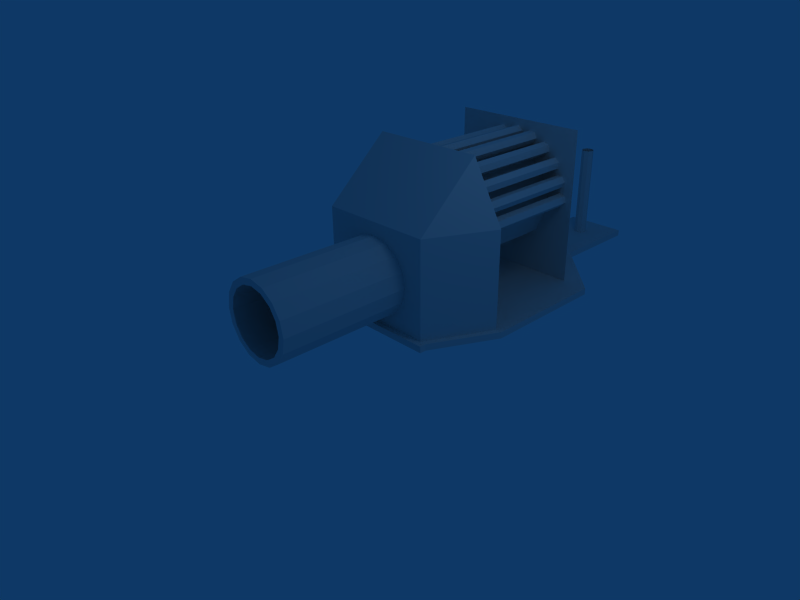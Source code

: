 # Source: beamgun.blend  (saved by Blender 2.49.2; exported with 4.5.12 LTS)
import bpy
from mathutils import Matrix  # noqa: F401  (used for matrix-valued properties, if any)

bpy.ops.wm.read_factory_settings(use_empty=True)
scene = bpy.context.scene
scene.name = 'Scene'

# ---- collections
col_collection_1 = bpy.data.collections.new('Collection 1'); scene.collection.children.link(col_collection_1)

# ---- materials (node trees are filled in below, after node groups)
mat_material = bpy.data.materials.new('Material')
mat_material.alpha_threshold = 0.0
mat_material.roughness = 0.5
mat_material.line_color = (0.0, 0.0, 0.0, 1.0)

# ---- material node trees

# ---- world
world_world = bpy.data.worlds.new('World'); scene.world = world_world
world_world.color = (0.05656, 0.2208, 0.4)
world_world.use_sun_shadow = False
world_world.sun_shadow_jitter_overblur = 0.0
world_world.cycles.sampling_method = 'MANUAL'
world_world.cycles.sample_map_resolution = 256

# ---- cameras
cam_camera = bpy.data.cameras.new('Camera')
cam_camera.passepartout_alpha = 0.2
cam_camera.clip_end = 100.0
cam_camera.lens = 35.0
cam_camera.ortho_scale = 7.314
cam_camera.show_passepartout = False
cam_camera.show_safe_areas = True
cam_camera.dof.focus_distance = 0.0
cam_camera.dof.aperture_fstop = 128.0

# ---- lights
light_spot = bpy.data.lights.new('Spot', 'POINT')
light_spot.transmission_factor = 0.0
light_spot.cutoff_distance = 30.0
light_spot.energy = 100.0
light_spot.shadow_buffer_clip_start = 1.001
light_spot.shadow_soft_size = 1.0
light_spot.shadow_maximum_resolution = 0.006
light_spot.use_absolute_resolution = True
light_spot.cycles.use_multiple_importance_sampling = False

# ---- meshes
me_cube_002 = bpy.data.meshes.new('Cube.002')
me_cube_002.from_pydata([(0.7, 1.0, 0.0), (0.7, -1.0, 0.0), (-0.7, -1.0, 0.0), (-0.7, 1.0, 0.0), (0.49, 1.0, 0.5), (-0.49, 1.0, 0.5), (-0.49, -1.0, 0.5), (0.49, -1.0, 0.5), (0.19, 1.0, 0.7), (0.19, -1.0, 0.7), (-0.19, -1.0, 0.7), (-0.19, 1.0, 0.7), (-0.19, 1.0, -0.7), (-0.19, -1.0, -0.7), (0.19, -1.0, -0.7), (0.19, 1.0, -0.7), (0.49, -1.0, -0.5), (-0.49, -1.0, -0.5), (-0.49, 1.0, -0.5), (0.49, 1.0, -0.5)], [], [(0, 3, 5, 4), (3, 2, 6, 5), (2, 1, 7, 6), (1, 0, 4, 7), (7, 4, 8, 9), (6, 7, 9, 10), (5, 6, 10, 11), (4, 5, 11, 8), (8, 11, 10, 9), (15, 14, 13, 12), (19, 15, 12, 18), (18, 12, 13, 17), (17, 13, 14, 16), (16, 14, 15, 19), (19, 0, 1, 16), (2, 17, 16, 1), (3, 18, 17, 2), (0, 19, 18, 3)])
_uv = me_cube_002.uv_layers.new(name='UVTex')
_uv.uv.foreach_set('vector', [0.0, 0.0, 1.0, 0.0, 1.0, 1.0, 0.0, 1.0, 0.0, 0.0, 1.0, 0.0, 1.0, 1.0, 0.0, 1.0, 0.0, 0.0, 1.0, 0.0, 1.0, 1.0, 0.0, 1.0, 0.0, 0.0, 1.0, 0.0, 1.0, 1.0, 0.0, 1.0, 0.0, 0.0, 1.0, 0.0, 1.0, 1.0, 0.0, 1.0, 0.0, 0.0, 1.0, 0.0, 1.0, 1.0, 0.0, 1.0, 0.0, 0.0, 1.0, 0.0, 1.0, 1.0, 0.0, 1.0, 0.0, 0.0, 1.0, 0.0, 1.0, 1.0, 0.0, 1.0, 0.0, 0.0, 1.0, 0.0, 1.0, 1.0, 0.0, 1.0, 0.0, 0.0, 1.0, 0.0, 1.0, 1.0, 0.0, 1.0, 0.0, 0.0, 1.0, 0.0, 1.0, 1.0, 0.0, 1.0, 0.0, 0.0, 1.0, 0.0, 1.0, 1.0, 0.0, 1.0, 0.0, 0.0, 1.0, 0.0, 1.0, 1.0, 0.0, 1.0, 0.0, 0.0, 1.0, 0.0, 1.0, 1.0, 0.0, 1.0, 0.0, 0.0, 1.0, 0.0, 1.0, 1.0, 0.0, 1.0, 0.0, 0.0, 1.0, 0.0, 1.0, 1.0, 0.0, 1.0, 0.0, 0.0, 1.0, 0.0, 1.0, 1.0, 0.0, 1.0, 0.0, 0.0, 1.0, 0.0, 1.0, 1.0, 0.0, 1.0])
me_cube_002.use_remesh_preserve_volume = False
me_cube_002.use_remesh_preserve_attributes = False
me_cube_002.use_mirror_vertex_groups = False
me_cube_002.update()
me_tube_002 = bpy.data.meshes.new('Tube.002')
me_tube_002.from_pydata([(0.07071, 0.07071, -1.0), (0.09659, -0.02588, -1.0), (0.02588, -0.09659, -1.0), (-0.07071, -0.07071, -1.0), (-0.09659, 0.02588, -1.0), (-0.02588, 0.09659, -1.0), (0.07071, 0.07071, 1.0), (0.09659, -0.02588, 1.0), (0.02588, -0.09659, 1.0), (-0.07071, -0.07071, 1.0), (-0.09659, 0.02588, 1.0), (-0.02588, 0.09659, 1.0), (0.04928, 0.378, 1.0), (-0.03982, 0.3326, 1.0), (-0.04505, 0.2327, 1.0), (0.03882, 0.1783, 1.0), (0.1279, 0.2237, 1.0), (0.1331, 0.3235, 1.0), (0.04928, 0.378, -1.0), (-0.03982, 0.3326, -1.0), (-0.04505, 0.2327, -1.0), (0.03882, 0.1783, -1.0), (0.1279, 0.2237, -1.0), (0.1331, 0.3235, -1.0), (0.2707, 0.5447, -1.0), (0.2348, 0.4513, -1.0), (0.136, 0.4356, -1.0), (0.07312, 0.5134, -1.0), (0.109, 0.6067, -1.0), (0.2077, 0.6224, -1.0), (0.2707, 0.5447, 1.0), (0.2348, 0.4513, 1.0), (0.136, 0.4356, 1.0), (0.07312, 0.5134, 1.0), (0.109, 0.6067, 1.0), (0.2077, 0.6224, 1.0), (0.4339, 0.8058, 1.0), (0.3352, 0.8215, 1.0), (0.2722, 0.7438, 1.0), (0.3081, 0.6504, 1.0), (0.4068, 0.6348, 1.0), (0.4698, 0.7125, 1.0), (0.4339, 0.8058, -1.0), (0.3352, 0.8215, -1.0), (0.2722, 0.7438, -1.0), (0.3081, 0.6504, -1.0), (0.4068, 0.6348, -1.0), (0.4698, 0.7125, -1.0), (0.711, 0.8106, -1.0), (0.6271, 0.7561, -1.0), (0.538, 0.8015, -1.0), (0.5328, 0.9013, -1.0), (0.6167, 0.9558, -1.0), (0.7058, 0.9104, -1.0), (0.711, 0.8106, 1.0), (0.6271, 0.7561, 1.0), (0.538, 0.8015, 1.0), (0.5328, 0.9013, 1.0), (0.6167, 0.9558, 1.0), (0.7058, 0.9104, 1.0), (0.9966, 0.9259, 1.0), (0.9259, 0.9966, 1.0), (0.8293, 0.9707, 1.0), (0.8034, 0.8741, 1.0), (0.8741, 0.8034, 1.0), (0.9707, 0.8293, 1.0), (0.9966, 0.9259, -1.0), (0.9259, 0.9966, -1.0), (0.8293, 0.9707, -1.0), (0.8034, 0.8741, -1.0), (0.8741, 0.8034, -1.0), (0.9707, 0.8293, -1.0), (1.224, 0.7668, -1.0), (1.124, 0.7721, -1.0), (1.078, 0.8612, -1.0), (1.133, 0.9451, -1.0), (1.233, 0.9398, -1.0), (1.278, 0.8507, -1.0), (1.224, 0.7669, 1.0), (1.124, 0.7721, 1.0), (1.078, 0.8612, 1.0), (1.133, 0.9451, 1.0), (1.233, 0.9398, 1.0), (1.278, 0.8507, 1.0), (1.522, 0.6923, 1.0), (1.507, 0.791, 1.0), (1.413, 0.8269, 1.0), (1.336, 0.764, 1.0), (1.351, 0.6652, 1.0), (1.445, 0.6293, 1.0), (1.522, 0.6923, -1.0), (1.507, 0.791, -1.0), (1.413, 0.8269, -1.0), (1.336, 0.764, -1.0), (1.351, 0.6652, -1.0), (1.445, 0.6293, -1.0), (1.612, 0.4302, -1.0), (1.535, 0.4932, -1.0), (1.55, 0.5919, -1.0), (1.644, 0.6278, -1.0), (1.721, 0.5648, -1.0), (1.706, 0.4661, -1.0), (1.612, 0.4302, 1.0), (1.535, 0.4932, 1.0), (1.55, 0.5919, 1.0), (1.644, 0.6278, 1.0), (1.721, 0.5648, 1.0), (1.706, 0.4661, 1.0), (1.81, 0.1942, 1.0), (1.856, 0.2833, 1.0), (1.801, 0.3672, 1.0), (1.701, 0.362, 1.0), (1.656, 0.2729, 1.0), (1.711, 0.189, 1.0), (1.81, 0.1942, -1.0), (1.856, 0.2833, -1.0), (1.801, 0.3672, -1.0), (1.701, 0.362, -1.0), (1.656, 0.2729, -1.0), (1.711, 0.189, -1.0), (1.729, -0.07071, -1.0), (1.703, 0.02588, -1.0), (1.774, 0.09659, -1.0), (1.871, 0.07071, -1.0), (1.897, -0.02588, -1.0), (1.826, -0.09659, -1.0), (1.729, -0.07071, 1.0), (1.703, 0.02588, 1.0), (1.774, 0.09659, 1.0), (1.871, 0.07071, 1.0), (1.897, -0.02588, 1.0), (1.826, -0.09659, 1.0)], [], [(0, 6, 7, 1), (1, 7, 8, 2), (2, 8, 9, 3), (3, 9, 10, 4), (4, 10, 11, 5), (6, 0, 5, 11), (17, 23, 18, 12), (19, 13, 12, 18), (20, 14, 13, 19), (21, 15, 14, 20), (22, 16, 15, 21), (23, 17, 16, 22), (24, 30, 31, 25), (25, 31, 32, 26), (26, 32, 33, 27), (27, 33, 34, 28), (28, 34, 35, 29), (30, 24, 29, 35), (41, 47, 42, 36), (43, 37, 36, 42), (44, 38, 37, 43), (45, 39, 38, 44), (46, 40, 39, 45), (47, 41, 40, 46), (48, 54, 55, 49), (49, 55, 56, 50), (50, 56, 57, 51), (51, 57, 58, 52), (52, 58, 59, 53), (54, 48, 53, 59), (65, 71, 66, 60), (67, 61, 60, 66), (68, 62, 61, 67), (69, 63, 62, 68), (70, 64, 63, 69), (71, 65, 64, 70), (72, 78, 79, 73), (73, 79, 80, 74), (74, 80, 81, 75), (75, 81, 82, 76), (76, 82, 83, 77), (78, 72, 77, 83), (89, 95, 90, 84), (91, 85, 84, 90), (92, 86, 85, 91), (93, 87, 86, 92), (94, 88, 87, 93), (95, 89, 88, 94), (96, 102, 103, 97), (97, 103, 104, 98), (98, 104, 105, 99), (99, 105, 106, 100), (100, 106, 107, 101), (102, 96, 101, 107), (113, 119, 114, 108), (115, 109, 108, 114), (116, 110, 109, 115), (117, 111, 110, 116), (118, 112, 111, 117), (119, 113, 112, 118), (120, 126, 127, 121), (121, 127, 128, 122), (122, 128, 129, 123), (123, 129, 130, 124), (124, 130, 131, 125), (126, 120, 125, 131)])
_uv = me_tube_002.uv_layers.new(name='UVTex')
_uv.uv.foreach_set('vector', [-4.0, 0.0, 5.0, 0.0, 5.0, 1.0, -4.0, 1.0, -4.0, 0.0, 5.0, 0.0, 5.0, 1.0, -4.0, 1.0, -4.0, 0.0, 5.0, 0.0, 5.0, 1.0, -4.0, 1.0, -4.0, 0.0, 5.0, 0.0, 5.0, 1.0, -4.0, 1.0, -4.0, 0.0, 5.0, 0.0, 5.0, 1.0, -4.0, 1.0, -4.0, 0.0, 5.0, 0.0, 5.0, 1.0, -4.0, 1.0, -4.0, 0.0, 5.0, 0.0, 5.0, 1.0, -4.0, 1.0, -4.0, 0.0, 5.0, 0.0, 5.0, 1.0, -4.0, 1.0, -4.0, 0.0, 5.0, 0.0, 5.0, 1.0, -4.0, 1.0, -4.0, 0.0, 5.0, 0.0, 5.0, 1.0, -4.0, 1.0, -4.0, 0.0, 5.0, 0.0, 5.0, 1.0, -4.0, 1.0, -4.0, 0.0, 5.0, 0.0, 5.0, 1.0, -4.0, 1.0, -4.0, 0.0, 5.0, 0.0, 5.0, 1.0, -4.0, 1.0, -4.0, 0.0, 5.0, 0.0, 5.0, 1.0, -4.0, 1.0, -4.0, 0.0, 5.0, 0.0, 5.0, 1.0, -4.0, 1.0, -4.0, 0.0, 5.0, 0.0, 5.0, 1.0, -4.0, 1.0, -4.0, 0.0, 5.0, 0.0, 5.0, 1.0, -4.0, 1.0, -4.0, 0.0, 5.0, 0.0, 5.0, 1.0, -4.0, 1.0, -4.0, 0.0, 5.0, 0.0, 5.0, 1.0, -4.0, 1.0, -4.0, 0.0, 5.0, 0.0, 5.0, 1.0, -4.0, 1.0, -4.0, 0.0, 5.0, 0.0, 5.0, 1.0, -4.0, 1.0, -4.0, 0.0, 5.0, 0.0, 5.0, 1.0, -4.0, 1.0, -4.0, 0.0, 5.0, 0.0, 5.0, 1.0, -4.0, 1.0, -4.0, 0.0, 5.0, 0.0, 5.0, 1.0, -4.0, 1.0, -4.0, 0.0, 5.0, 0.0, 5.0, 1.0, -4.0, 1.0, -4.0, 0.0, 5.0, 0.0, 5.0, 1.0, -4.0, 1.0, -4.0, 0.0, 5.0, 0.0, 5.0, 1.0, -4.0, 1.0, -4.0, 0.0, 5.0, 0.0, 5.0, 1.0, -4.0, 1.0, -4.0, 0.0, 5.0, 0.0, 5.0, 1.0, -4.0, 1.0, -4.0, 0.0, 5.0, 0.0, 5.0, 1.0, -4.0, 1.0, -4.0, 0.0, 5.0, 0.0, 5.0, 1.0, -4.0, 1.0, -4.0, 0.0, 5.0, 0.0, 5.0, 1.0, -4.0, 1.0, -4.0, 0.0, 5.0, 0.0, 5.0, 1.0, -4.0, 1.0, -4.0, 0.0, 5.0, 0.0, 5.0, 1.0, -4.0, 1.0, -4.0, 0.0, 5.0, 0.0, 5.0, 1.0, -4.0, 1.0, -4.0, 0.0, 5.0, 0.0, 5.0, 1.0, -4.0, 1.0, -4.0, 0.0, 5.0, 0.0, 5.0, 1.0, -4.0, 1.0, -4.0, 0.0, 5.0, 0.0, 5.0, 1.0, -4.0, 1.0, -4.0, 0.0, 5.0, 0.0, 5.0, 1.0, -4.0, 1.0, -4.0, 0.0, 5.0, 0.0, 5.0, 1.0, -4.0, 1.0, -4.0, 0.0, 5.0, 0.0, 5.0, 1.0, -4.0, 1.0, -4.0, 0.0, 5.0, 0.0, 5.0, 1.0, -4.0, 1.0, -4.0, 0.0, 5.0, 0.0, 5.0, 1.0, -4.0, 1.0, -4.0, 0.0, 5.0, 0.0, 5.0, 1.0, -4.0, 1.0, -4.0, 0.0, 5.0, 0.0, 5.0, 1.0, -4.0, 1.0, -4.0, 0.0, 5.0, 0.0, 5.0, 1.0, -4.0, 1.0, -4.0, 0.0, 5.0, 0.0, 5.0, 1.0, -4.0, 1.0, -4.0, 0.0, 5.0, 0.0, 5.0, 1.0, -4.0, 1.0, -4.0, 0.0, 5.0, 0.0, 5.0, 1.0, -4.0, 1.0, -4.0, 0.0, 5.0, 0.0, 5.0, 1.0, -4.0, 1.0, -4.0, 0.0, 5.0, 0.0, 5.0, 1.0, -4.0, 1.0, -4.0, 0.0, 5.0, 0.0, 5.0, 1.0, -4.0, 1.0, -4.0, 0.0, 5.0, 0.0, 5.0, 1.0, -4.0, 1.0, -4.0, 0.0, 5.0, 0.0, 5.0, 1.0, -4.0, 1.0, -4.0, 0.0, 5.0, 0.0, 5.0, 1.0, -4.0, 1.0, -4.0, 0.0, 5.0, 0.0, 5.0, 1.0, -4.0, 1.0, -4.0, 0.0, 5.0, 0.0, 5.0, 1.0, -4.0, 1.0, -4.0, 0.0, 5.0, 0.0, 5.0, 1.0, -4.0, 1.0, -4.0, 0.0, 5.0, 0.0, 5.0, 1.0, -4.0, 1.0, -4.0, 0.0, 5.0, 0.0, 5.0, 1.0, -4.0, 1.0, -4.0, 0.0, 5.0, 0.0, 5.0, 1.0, -4.0, 1.0, -4.0, 0.0, 5.0, 0.0, 5.0, 1.0, -4.0, 1.0, -4.0, 0.0, 5.0, 0.0, 5.0, 1.0, -4.0, 1.0, -4.0, 0.0, 5.0, 0.0, 5.0, 1.0, -4.0, 1.0, -4.0, 0.0, 5.0, 0.0, 5.0, 1.0, -4.0, 1.0, -4.0, 0.0, 5.0, 0.0, 5.0, 1.0, -4.0, 1.0])
me_tube_002.use_remesh_preserve_volume = False
me_tube_002.use_remesh_preserve_attributes = False
me_tube_002.use_mirror_vertex_groups = False
me_tube_002.update()
me_cube_001 = bpy.data.meshes.new('Cube.001')
me_cube_001.from_pydata([(1.0, -5.96e-08, 0.0), (1.0, -0.1, 0.0), (-1.0, -0.1, 0.0), (-1.0, 3.576e-07, 0.0), (1.0, -5.364e-07, 0.1), (1.0, -0.1, 0.1), (-1.0, -0.1, 0.1), (-1.0, 0.0, 0.1), (-1.5, 1.0, 0.1), (1.5, 1.0, 0.1), (-1.5, 1.0, 4.172e-06), (1.5, 1.0, 4.172e-06), (1.5, 3.0, 1.252e-05), (-1.5, 3.0, 1.252e-05), (1.5, 3.0, 0.1), (-1.5, 3.0, 0.1), (-0.5, 4.0, 0.1), (0.5, 4.0, 0.1), (-0.5, 4.0, 1.729e-05), (0.5, 4.0, 1.729e-05), (0.5, 5.5, 2.243e-05), (-0.5, 5.5, 2.243e-05), (0.5, 5.5, 0.1), (-0.5, 5.5, 0.1)], [], [(0, 1, 2, 3), (4, 7, 6, 5), (0, 4, 5, 1), (2, 6, 7, 3), (3, 7, 8, 10), (4, 0, 11, 9), (7, 4, 9, 8), (0, 3, 10, 11), (11, 10, 13, 12), (8, 9, 14, 15), (9, 11, 12, 14), (10, 8, 15, 13), (13, 15, 16, 18), (14, 12, 19, 17), (15, 14, 17, 16), (12, 13, 18, 19), (19, 18, 21, 20), (16, 17, 22, 23), (17, 19, 20, 22), (18, 16, 23, 21), (22, 20, 21, 23), (1, 5, 6, 2)])
_uv = me_cube_001.uv_layers.new(name='UVTex')
_uv.uv.foreach_set('vector', [0.0, 0.0, 1.0, 0.0, 1.0, 1.0, 0.0, 1.0, 0.0, 0.0, 1.0, 0.0, 1.0, 1.0, 0.0, 1.0, 0.0, 0.0, 1.0, 0.0, 1.0, 1.0, 0.0, 1.0, 0.0, 0.0, 1.0, 0.0, 1.0, 1.0, 0.0, 1.0, 0.0, 0.0, 1.0, 0.0, 1.0, 1.0, 0.0, 1.0, 0.0, 0.0, 1.0, 0.0, 1.0, 1.0, 0.0, 1.0, 0.0, 0.0, 1.0, 0.0, 1.0, 1.0, 0.0, 1.0, 0.0, 0.0, 1.0, 0.0, 1.0, 1.0, 0.0, 1.0, 0.0, 0.0, 1.0, 0.0, 1.0, 1.0, 0.0, 1.0, 0.0, 0.0, 1.0, 0.0, 1.0, 1.0, 0.0, 1.0, 0.0, 0.0, 1.0, 0.0, 1.0, 1.0, 0.0, 1.0, 0.0, 0.0, 1.0, 0.0, 1.0, 1.0, 0.0, 1.0, 0.0, 0.0, 1.0, 0.0, 1.0, 1.0, 0.0, 1.0, 0.0, 0.0, 1.0, 0.0, 1.0, 1.0, 0.0, 1.0, 0.0, 0.0, 1.0, 0.0, 1.0, 1.0, 0.0, 1.0, 0.0, 0.0, 1.0, 0.0, 1.0, 1.0, 0.0, 1.0, 0.0, 0.0, 1.0, 0.0, 1.0, 1.0, 0.0, 1.0, 0.0, 0.0, 1.0, 0.0, 1.0, 1.0, 0.0, 1.0, 0.0, 0.0, 1.0, 0.0, 1.0, 1.0, 0.0, 1.0, 0.0, 0.0, 1.0, 0.0, 1.0, 1.0, 0.0, 1.0, 0.0, 0.0, 1.0, 0.0, 1.0, 1.0, 0.0, 1.0, 0.0, 0.0, 1.0, 0.0, 1.0, 1.0, 0.0, 1.0])
me_cube_001.use_remesh_preserve_volume = False
me_cube_001.use_remesh_preserve_attributes = False
me_cube_001.use_mirror_vertex_groups = False
me_cube_001.update()
me_tube = bpy.data.meshes.new('Tube')
me_tube.from_pydata([(0.3536, 0.3536, -1.0), (0.4619, 0.1913, -1.0), (0.5, -2.186e-08, -1.0), (0.4619, -0.1913, -1.0), (0.3536, -0.3536, -1.0), (0.1913, -0.4619, -1.0), (7.55e-08, -0.5, -1.0), (-0.1913, -0.4619, -1.0), (-0.3536, -0.3536, -1.0), (-0.4619, -0.1913, -1.0), (-0.5, 5.962e-09, -1.0), (-0.4619, 0.1913, -1.0), (-0.3536, 0.3536, -1.0), (-0.1913, 0.4619, -1.0), (3.258e-07, 0.5, -1.0), (0.1913, 0.4619, -1.0), (0.3536, 0.3536, 1.0), (0.4619, 0.1913, 1.0), (0.5, -6.457e-07, 1.0), (0.4619, -0.1913, 1.0), (0.3536, -0.3536, 1.0), (0.1913, -0.4619, 1.0), (-9.656e-07, -0.5, 1.0), (-0.1913, -0.4619, 1.0), (-0.3536, -0.3536, 1.0), (-0.4619, -0.1913, 1.0), (-0.5, 1.285e-06, 1.0), (-0.4619, 0.1913, 1.0), (-0.3536, 0.3536, 1.0), (-0.1913, 0.4619, 1.0), (1.605e-06, 0.5, 1.0), (0.1913, 0.4619, 1.0), (0.2296, 0.5543, 1.0), (1.907e-06, 0.6, 1.0), (-0.2296, 0.5543, 1.0), (-0.4243, 0.4243, 1.0), (-0.5543, 0.2296, 1.0), (-0.6, 1.517e-06, 1.0), (-0.5543, -0.2296, 1.0), (-0.4243, -0.4243, 1.0), (-0.2296, -0.5543, 1.0), (-1.178e-06, -0.6, 1.0), (0.2296, -0.5543, 1.0), (0.4243, -0.4243, 1.0), (0.5543, -0.2296, 1.0), (0.6, -8.002e-07, 1.0), (0.5543, 0.2296, 1.0), (0.4243, 0.4243, 1.0), (0.2296, 0.5543, -1.0), (3.715e-07, 0.6, -1.0), (-0.2296, 0.5543, -1.0), (-0.4243, 0.4243, -1.0), (-0.5543, 0.2296, -1.0), (-0.6, -6.803e-10, -1.0), (-0.5543, -0.2296, -1.0), (-0.4243, -0.4243, -1.0), (-0.2296, -0.5543, -1.0), (7.104e-08, -0.6, -1.0), (0.2296, -0.5543, -1.0), (0.4243, -0.4243, -1.0), (0.5543, -0.2296, -1.0), (0.6, -3.406e-08, -1.0), (0.5543, 0.2296, -1.0), (0.4243, 0.4243, -1.0)], [], [(0, 1, 17, 16), (1, 2, 18, 17), (2, 3, 19, 18), (3, 4, 20, 19), (4, 5, 21, 20), (5, 6, 22, 21), (6, 7, 23, 22), (7, 8, 24, 23), (8, 9, 25, 24), (9, 10, 26, 25), (10, 11, 27, 26), (11, 12, 28, 27), (12, 13, 29, 28), (13, 14, 30, 29), (14, 15, 31, 30), (15, 0, 16, 31), (16, 47, 32, 31), (63, 0, 15, 48), (31, 32, 33, 30), (14, 49, 48, 15), (30, 33, 34, 29), (13, 50, 49, 14), (29, 34, 35, 28), (12, 51, 50, 13), (28, 35, 36, 27), (11, 52, 51, 12), (27, 36, 37, 26), (10, 53, 52, 11), (26, 37, 38, 25), (9, 54, 53, 10), (25, 38, 39, 24), (8, 55, 54, 9), (24, 39, 40, 23), (7, 56, 55, 8), (23, 40, 41, 22), (6, 57, 56, 7), (22, 41, 42, 21), (5, 58, 57, 6), (21, 42, 43, 20), (4, 59, 58, 5), (20, 43, 44, 19), (3, 60, 59, 4), (19, 44, 45, 18), (2, 61, 60, 3), (18, 45, 46, 17), (1, 62, 61, 2), (17, 46, 47, 16), (0, 63, 62, 1), (46, 62, 63, 47), (45, 61, 62, 46), (44, 60, 61, 45), (43, 59, 60, 44), (42, 58, 59, 43), (41, 57, 58, 42), (40, 56, 57, 41), (39, 55, 56, 40), (38, 54, 55, 39), (37, 53, 54, 38), (36, 52, 53, 37), (35, 51, 52, 36), (34, 50, 51, 35), (33, 49, 50, 34), (32, 48, 49, 33), (48, 32, 47, 63)])
_uv = me_tube.uv_layers.new(name='UVTex')
_uv.uv.foreach_set('vector', [0.0, 0.0, 1.0, 0.0, 1.0, 1.0, 0.0, 1.0, 0.0, 0.0, 1.0, 0.0, 1.0, 1.0, 0.0, 1.0, 0.0, 0.0, 1.0, 0.0, 1.0, 1.0, 0.0, 1.0, 0.0, 0.0, 1.0, 0.0, 1.0, 1.0, 0.0, 1.0, 0.0, 0.0, 1.0, 0.0, 1.0, 1.0, 0.0, 1.0, 0.0, 0.0, 1.0, 0.0, 1.0, 1.0, 0.0, 1.0, 0.0, 0.0, 1.0, 0.0, 1.0, 1.0, 0.0, 1.0, 0.0, 0.0, 1.0, 0.0, 1.0, 1.0, 0.0, 1.0, 0.0, 0.0, 1.0, 0.0, 1.0, 1.0, 0.0, 1.0, 0.0, 0.0, 1.0, 0.0, 1.0, 1.0, 0.0, 1.0, 0.0, 0.0, 1.0, 0.0, 1.0, 1.0, 0.0, 1.0, 0.0, 0.0, 1.0, 0.0, 1.0, 1.0, 0.0, 1.0, 0.0, 0.0, 1.0, 0.0, 1.0, 1.0, 0.0, 1.0, 0.0, 0.0, 1.0, 0.0, 1.0, 1.0, 0.0, 1.0, 0.0, 0.0, 1.0, 0.0, 1.0, 1.0, 0.0, 1.0, 0.0, 0.0, 1.0, 0.0, 1.0, 1.0, 0.0, 1.0, 0.0, 0.0, 1.0, 0.0, 1.0, 1.0, 0.0, 1.0, 0.0, 0.0, 1.0, 0.0, 1.0, 1.0, 0.0, 1.0, 0.0, 0.0, 1.0, 0.0, 1.0, 1.0, 0.0, 1.0, 0.0, 0.0, 1.0, 0.0, 1.0, 1.0, 0.0, 1.0, 0.0, 0.0, 1.0, 0.0, 1.0, 1.0, 0.0, 1.0, 0.0, 0.0, 1.0, 0.0, 1.0, 1.0, 0.0, 1.0, 0.0, 0.0, 1.0, 0.0, 1.0, 1.0, 0.0, 1.0, 0.0, 0.0, 1.0, 0.0, 1.0, 1.0, 0.0, 1.0, 0.0, 0.0, 1.0, 0.0, 1.0, 1.0, 0.0, 1.0, 0.0, 0.0, 1.0, 0.0, 1.0, 1.0, 0.0, 1.0, 0.0, 0.0, 1.0, 0.0, 1.0, 1.0, 0.0, 1.0, 0.0, 0.0, 1.0, 0.0, 1.0, 1.0, 0.0, 1.0, 0.0, 0.0, 1.0, 0.0, 1.0, 1.0, 0.0, 1.0, 0.0, 0.0, 1.0, 0.0, 1.0, 1.0, 0.0, 1.0, 0.0, 0.0, 1.0, 0.0, 1.0, 1.0, 0.0, 1.0, 0.0, 0.0, 1.0, 0.0, 1.0, 1.0, 0.0, 1.0, 0.0, 0.0, 1.0, 0.0, 1.0, 1.0, 0.0, 1.0, 0.0, 0.0, 1.0, 0.0, 1.0, 1.0, 0.0, 1.0, 0.0, 0.0, 1.0, 0.0, 1.0, 1.0, 0.0, 1.0, 0.0, 0.0, 1.0, 0.0, 1.0, 1.0, 0.0, 1.0, 0.0, 0.0, 1.0, 0.0, 1.0, 1.0, 0.0, 1.0, 0.0, 0.0, 1.0, 0.0, 1.0, 1.0, 0.0, 1.0, 0.0, 0.0, 1.0, 0.0, 1.0, 1.0, 0.0, 1.0, 0.0, 0.0, 1.0, 0.0, 1.0, 1.0, 0.0, 1.0, 0.0, 0.0, 1.0, 0.0, 1.0, 1.0, 0.0, 1.0, 0.0, 0.0, 1.0, 0.0, 1.0, 1.0, 0.0, 1.0, 0.0, 0.0, 1.0, 0.0, 1.0, 1.0, 0.0, 1.0, 0.0, 0.0, 1.0, 0.0, 1.0, 1.0, 0.0, 1.0, 0.0, 0.0, 1.0, 0.0, 1.0, 1.0, 0.0, 1.0, 0.0, 0.0, 1.0, 0.0, 1.0, 1.0, 0.0, 1.0, 0.0, 0.0, 1.0, 0.0, 1.0, 1.0, 0.0, 1.0, 0.0, 0.0, 1.0, 0.0, 1.0, 1.0, 0.0, 1.0, -4.0, 0.0, 5.0, 0.0, 5.0, 1.0, -4.0, 1.0, -4.0, 0.0, 5.0, 0.0, 5.0, 1.0, -4.0, 1.0, -4.0, 0.0, 5.0, 0.0, 5.0, 1.0, -4.0, 1.0, -4.0, 0.0, 5.0, 0.0, 5.0, 1.0, -4.0, 1.0, -4.0, 0.0, 5.0, 0.0, 5.0, 1.0, -4.0, 1.0, -4.0, 0.0, 5.0, 0.0, 5.0, 1.0, -4.0, 1.0, -4.0, 0.0, 5.0, 0.0, 5.0, 1.0, -4.0, 1.0, -4.0, 0.0, 5.0, 0.0, 5.0, 1.0, -4.0, 1.0, -4.0, 0.0, 5.0, 0.0, 5.0, 1.0, -4.0, 1.0, -4.0, 0.0, 5.0, 0.0, 5.0, 1.0, -4.0, 1.0, -4.0, 0.0, 5.0, 0.0, 5.0, 1.0, -4.0, 1.0, -4.0, 0.0, 5.0, 0.0, 5.0, 1.0, -4.0, 1.0, -4.0, 0.0, 5.0, 0.0, 5.0, 1.0, -4.0, 1.0, -4.0, 0.0, 5.0, 0.0, 5.0, 1.0, -4.0, 1.0, -4.0, 0.0, 5.0, 0.0, 5.0, 1.0, -4.0, 1.0, -4.0, 0.0, 5.0, 0.0, 5.0, 1.0, -4.0, 1.0])
me_tube.use_remesh_preserve_volume = False
me_tube.use_remesh_preserve_attributes = False
me_tube.use_mirror_vertex_groups = False
me_tube.update()
me_cube = bpy.data.meshes.new('Cube')
me_cube.from_pydata([(0.7, -0.5, -0.95), (0.45, -1.0, -0.95), (-0.45, -1.0, -0.95), (-0.7, -0.5, -0.95), (0.45, -0.5, 0.25), (0.45, -1.0, -0.2), (-0.45, -1.0, -0.2), (-0.45, -0.5, 0.25), (0.55, 0.5, 0.25), (0.25, 0.95, -0.2), (-0.25, 0.95, -0.2), (-0.55, 0.5, 0.25), (0.55, 0.5, -0.95), (0.25, 0.95, -0.95), (-0.25, 0.95, -0.95), (-0.55, 0.5, -0.95), (0.7, -0.5, -0.2), (-0.7, -0.5, -0.2)], [], [(0, 1, 2, 3), (4, 7, 6, 5), (1, 5, 6, 2), (15, 12, 8, 11), (13, 9, 8, 12), (14, 10, 9, 13), (15, 11, 10, 14), (11, 8, 9, 10), (15, 14, 13, 12), (16, 4, 5), (7, 17, 6), (16, 0, 3, 17), (17, 7, 4, 16), (0, 16, 5, 1), (6, 17, 3, 2)])
_uv = me_cube.uv_layers.new(name='UVTex')
_uv.uv.foreach_set('vector', [0.0, 0.0, 1.0, 0.0, 1.0, 1.0, 0.0, 1.0, 0.0, 0.0, 1.0, 0.0, 1.0, 1.0, 0.0, 1.0, 0.0, 0.0, 1.0, 0.0, 1.0, 1.0, 0.0, 1.0, 0.0, 0.0, 1.0, 0.0, 1.0, 1.0, 0.0, 1.0, 0.0, 0.0, 1.0, 0.0, 1.0, 1.0, 0.0, 1.0, 0.0, 0.0, 1.0, 0.0, 1.0, 1.0, 0.0, 1.0, 0.0, 0.0, 1.0, 0.0, 1.0, 1.0, 0.0, 1.0, 0.0, 0.0, 1.0, 0.0, 1.0, 1.0, 0.0, 1.0, 0.0, 0.0, 1.0, 0.0, 1.0, 1.0, 0.0, 1.0, 0.0, 0.0, 1.0, 0.0, 1.0, 1.0, 0.0, 0.0, 1.0, 0.0, 1.0, 1.0, 0.0, 0.0, 1.0, 0.0, 1.0, 1.0, 0.0, 1.0, 0.0, 0.0, 1.0, 0.0, 1.0, 1.0, 0.0, 1.0, 0.0, 0.0, 1.0, 0.0, 1.0, 1.0, 0.0, 1.0, 0.0, 0.0, 1.0, 0.0, 1.0, 1.0, 0.0, 1.0])
me_cube.materials.append(mat_material)
me_cube.use_remesh_preserve_volume = False
me_cube.use_remesh_preserve_attributes = False
me_cube.use_mirror_vertex_groups = False
me_cube.update()
me_tube_003 = bpy.data.meshes.new('Tube.003')
me_tube_003.from_pydata([(0.07071, 0.07071, -1.0), (0.1, -4.371e-09, -1.0), (0.07071, -0.07071, -1.0), (-8.742e-09, -0.1, -1.0), (-0.07071, -0.07071, -1.0), (-0.1, 1.192e-09, -1.0), (-0.07071, 0.07071, -1.0), (-3.02e-08, 0.1, -1.0), (0.07071, 0.07071, 0.5), (0.1, 6.159e-08, 0.5), (0.07071, -0.07071, 0.5), (-2.385e-09, -0.1, 0.5), (-0.07071, -0.07071, 0.5), (-0.1, 6.636e-08, 0.5), (-0.07071, 0.07071, 0.5), (1.303e-07, 0.1, 0.5)], [], [(0, 8, 9, 1), (1, 9, 10, 2), (2, 10, 11, 3), (3, 11, 12, 4), (4, 12, 13, 5), (5, 13, 14, 6), (6, 14, 15, 7), (8, 0, 7, 15)])
_uv = me_tube_003.uv_layers.new(name='UVTex')
_uv.uv.foreach_set('vector', [0.0, 0.0, 1.0, 0.0, 1.0, 1.0, 0.0, 1.0, 0.0, 0.0, 1.0, 0.0, 1.0, 1.0, 0.0, 1.0, 0.0, 0.0, 1.0, 0.0, 1.0, 1.0, 0.0, 1.0, 0.0, 0.0, 1.0, 0.0, 1.0, 1.0, 0.0, 1.0, 0.0, 0.0, 1.0, 0.0, 1.0, 1.0, 0.0, 1.0, 0.0, 0.0, 1.0, 0.0, 1.0, 1.0, 0.0, 1.0, 0.0, 0.0, 1.0, 0.0, 1.0, 1.0, 0.0, 1.0, 0.0, 0.0, 1.0, 0.0, 1.0, 1.0, 0.0, 1.0])
me_tube_003.use_remesh_preserve_volume = False
me_tube_003.use_remesh_preserve_attributes = False
me_tube_003.use_mirror_vertex_groups = False
me_tube_003.update()

# ---- objects
ob_cube_002 = bpy.data.objects.new('Cube.002', me_cube_002)
ob_tube_002 = bpy.data.objects.new('Tube.002', me_tube_002)
ob_cube_001 = bpy.data.objects.new('Cube.001', me_cube_001)
ob_tube = bpy.data.objects.new('Tube', me_tube)
ob_cube = bpy.data.objects.new('Cube', me_cube)
ob_lamp = bpy.data.objects.new('Lamp', light_spot)
ob_camera = bpy.data.objects.new('Camera', cam_camera)
ob_tube_001 = bpy.data.objects.new('Tube.001', me_tube_003)

# ---- transforms, parenting, visibility, modifiers, constraints
ob_cube_002.location = (5.96e-08, 2.0, 1.3)
ob_cube_002.lock_rotations_4d = False
ob_cube_002.empty_display_type = 'ARROWS'
ob_cube_002.lineart.crease_threshold = 0.0
ob_tube_002.location = (-0.9, 2.0, 1.4)
ob_tube_002.rotation_euler = (1.571, -0.0, 0.0)
ob_tube_002.lock_rotations_4d = False
ob_tube_002.empty_display_type = 'ARROWS'
ob_tube_002.lineart.crease_threshold = 0.0
ob_cube_001.location = (0.0, 0.0, 0.0)
ob_cube_001.lock_rotations_4d = False
ob_cube_001.empty_display_type = 'ARROWS'
ob_cube_001.lineart.crease_threshold = 0.0
ob_tube.location = (0.0, -1.0, 0.8)
ob_tube.rotation_euler = (1.571, -0.0, 0.0)
ob_tube.lock_rotations_4d = False
ob_tube.empty_display_type = 'ARROWS'
ob_tube.lineart.crease_threshold = 0.0
ob_cube.location = (0.0, 2.0, 2.0)
ob_cube.scale = (2.0, 2.0, 2.0)
ob_cube.lock_rotations_4d = False
ob_cube.empty_display_type = 'ARROWS'
ob_cube.color = (0.0, 0.0, 0.0, 1.0)
ob_cube.lineart.crease_threshold = 0.0
ob_lamp.location = (4.076, 1.005, 5.904)
ob_lamp.rotation_euler = (0.6503, 0.05522, 1.866)
ob_lamp.lock_rotations_4d = False
ob_lamp.empty_display_type = 'ARROWS'
ob_lamp.color = (0.0, 0.0, 0.0, 0.0)
ob_lamp.lineart.crease_threshold = 0.0
ob_camera.location = (7.481, -6.508, 5.344)
ob_camera.rotation_euler = (1.109, 0.01082, 0.8149)
ob_camera.lock_rotations_4d = False
ob_camera.empty_display_type = 'ARROWS'
ob_camera.color = (0.0, 0.0, 0.0, 0.0)
ob_camera.display_type = 'WIRE'
ob_camera.lineart.crease_threshold = 0.0
ob_tube_001.location = (0.0, 5.0, 1.1)
ob_tube_001.lock_rotations_4d = False
ob_tube_001.empty_display_type = 'ARROWS'
ob_tube_001.lineart.crease_threshold = 0.0

# ---- collection membership
col_collection_1.objects.link(ob_cube_002)
col_collection_1.objects.link(ob_tube_002)
col_collection_1.objects.link(ob_cube_001)
col_collection_1.objects.link(ob_tube)
col_collection_1.objects.link(ob_cube)
col_collection_1.objects.link(ob_lamp)
col_collection_1.objects.link(ob_camera)
col_collection_1.objects.link(ob_tube_001)

# ---- scene / render settings (as saved in the file)
scene.camera = ob_camera
scene.frame_start = 1; scene.frame_end = 250; scene.frame_set(1)
scene.render.engine = 'BLENDER_EEVEE_NEXT'
scene.render.image_settings.file_format = 'JPEG'
scene.render.image_settings.color_mode = 'RGB'
scene.render.image_settings.compression = 90
scene.render.resolution_x = 800
scene.render.resolution_y = 600
scene.render.pixel_aspect_x = 100.0
scene.render.pixel_aspect_y = 100.0
scene.render.fps = 25
scene.render.dither_intensity = 0.0
scene.render.use_compositing = False
scene.render.use_sequencer = False
scene.render.bake_margin = 2
scene.render.bake_bias = 0.0
scene.render.use_stamp_time = False
scene.render.use_stamp_date = False
scene.render.use_stamp_frame = False
scene.render.use_stamp_camera = False
scene.render.use_stamp_scene = False
scene.render.use_stamp_filename = False
scene.render.use_stamp_render_time = False
scene.render.stamp_font_size = 0
scene.cycles.use_denoising = False
scene.cycles.samples = 10
scene.cycles.sampling_pattern = 'TABULATED_SOBOL'
scene.cycles.light_sampling_threshold = 0.0
scene.cycles.use_adaptive_sampling = False
scene.cycles.use_light_tree = False
scene.cycles.blur_glossy = 0.0
scene.cycles.volume_bounces = 1
scene.cycles.pixel_filter_type = 'GAUSSIAN'
scene.cycles.sample_clamp_indirect = 0.0
scene.view_settings.view_transform = 'Raw'
bpy.context.view_layer.update()
